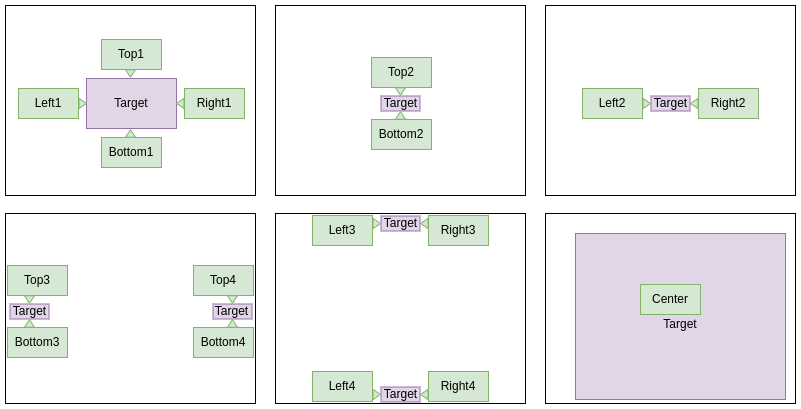

The diagram above was exported from draw.io. Its source (the exported page's mxGraphModel, read from the mxfile embedded in the PNG):
<mxGraphModel dx="985" dy="1825" grid="1" gridSize="10" guides="1" tooltips="1" connect="1" arrows="1" fold="1" page="1" pageScale="1" pageWidth="850" pageHeight="1100" math="0" shadow="0">
  <root>
    <mxCell id="0" />
    <mxCell id="1" parent="0" />
    <mxCell id="VMPh7zKKwf0gUj8ZuEPy-2" value="" style="rounded=0;whiteSpace=wrap;html=1;" vertex="1" parent="1">
      <mxGeometry x="40" y="-1078" width="250" height="190" as="geometry" />
    </mxCell>
    <mxCell id="VMPh7zKKwf0gUj8ZuEPy-3" value="Target" style="rounded=0;whiteSpace=wrap;html=1;fillColor=#e1d5e7;strokeColor=#9673a6;" vertex="1" parent="1">
      <mxGeometry x="121" y="-1005" width="90" height="50" as="geometry" />
    </mxCell>
    <mxCell id="VMPh7zKKwf0gUj8ZuEPy-4" value="Bottom1" style="rounded=0;whiteSpace=wrap;html=1;fillColor=#d5e8d4;strokeColor=#82b366;" vertex="1" parent="1">
      <mxGeometry x="136" y="-946" width="60" height="30" as="geometry" />
    </mxCell>
    <mxCell id="VMPh7zKKwf0gUj8ZuEPy-5" value="Top1" style="rounded=0;whiteSpace=wrap;html=1;fillColor=#d5e8d4;strokeColor=#82b366;" vertex="1" parent="1">
      <mxGeometry x="136" y="-1044" width="60" height="30" as="geometry" />
    </mxCell>
    <mxCell id="VMPh7zKKwf0gUj8ZuEPy-6" value="Right1" style="rounded=0;whiteSpace=wrap;html=1;fillColor=#d5e8d4;strokeColor=#82b366;" vertex="1" parent="1">
      <mxGeometry x="219" y="-995" width="60" height="30" as="geometry" />
    </mxCell>
    <mxCell id="VMPh7zKKwf0gUj8ZuEPy-7" value="Left1" style="rounded=0;whiteSpace=wrap;html=1;fillColor=#d5e8d4;strokeColor=#82b366;" vertex="1" parent="1">
      <mxGeometry x="53" y="-995" width="60" height="30" as="geometry" />
    </mxCell>
    <mxCell id="VMPh7zKKwf0gUj8ZuEPy-8" value="" style="triangle;whiteSpace=wrap;html=1;fillColor=#d5e8d4;strokeColor=#82b366;" vertex="1" parent="1">
      <mxGeometry x="113.5" y="-985" width="7.5" height="10" as="geometry" />
    </mxCell>
    <mxCell id="VMPh7zKKwf0gUj8ZuEPy-10" value="" style="triangle;whiteSpace=wrap;html=1;fillColor=#d5e8d4;strokeColor=#82b366;rotation=-180;" vertex="1" parent="1">
      <mxGeometry x="211" y="-985" width="7.5" height="10" as="geometry" />
    </mxCell>
    <mxCell id="VMPh7zKKwf0gUj8ZuEPy-11" value="" style="triangle;whiteSpace=wrap;html=1;fillColor=#d5e8d4;strokeColor=#82b366;rotation=-90;" vertex="1" parent="1">
      <mxGeometry x="161.25" y="-955" width="7.5" height="10" as="geometry" />
    </mxCell>
    <mxCell id="VMPh7zKKwf0gUj8ZuEPy-12" value="" style="triangle;whiteSpace=wrap;html=1;fillColor=#d5e8d4;strokeColor=#82b366;rotation=90;" vertex="1" parent="1">
      <mxGeometry x="161.25" y="-1015" width="7.5" height="10" as="geometry" />
    </mxCell>
    <mxCell id="VMPh7zKKwf0gUj8ZuEPy-13" value="" style="rounded=0;whiteSpace=wrap;html=1;" vertex="1" parent="1">
      <mxGeometry x="310" y="-1078" width="250" height="190" as="geometry" />
    </mxCell>
    <mxCell id="VMPh7zKKwf0gUj8ZuEPy-14" value="Target" style="rounded=0;whiteSpace=wrap;html=1;fillColor=#e1d5e7;strokeColor=#9673a6;" vertex="1" parent="1">
      <mxGeometry x="415.5" y="-987.5" width="39" height="15" as="geometry" />
    </mxCell>
    <mxCell id="VMPh7zKKwf0gUj8ZuEPy-15" value="Bottom2" style="rounded=0;whiteSpace=wrap;html=1;fillColor=#d5e8d4;strokeColor=#82b366;" vertex="1" parent="1">
      <mxGeometry x="406" y="-964" width="60" height="30" as="geometry" />
    </mxCell>
    <mxCell id="VMPh7zKKwf0gUj8ZuEPy-16" value="Top2" style="rounded=0;whiteSpace=wrap;html=1;fillColor=#d5e8d4;strokeColor=#82b366;" vertex="1" parent="1">
      <mxGeometry x="406" y="-1026" width="60" height="30" as="geometry" />
    </mxCell>
    <mxCell id="VMPh7zKKwf0gUj8ZuEPy-21" value="" style="triangle;whiteSpace=wrap;html=1;fillColor=#d5e8d4;strokeColor=#82b366;rotation=-90;" vertex="1" parent="1">
      <mxGeometry x="431.25" y="-973" width="7.5" height="10" as="geometry" />
    </mxCell>
    <mxCell id="VMPh7zKKwf0gUj8ZuEPy-22" value="" style="triangle;whiteSpace=wrap;html=1;fillColor=#d5e8d4;strokeColor=#82b366;rotation=90;" vertex="1" parent="1">
      <mxGeometry x="431.25" y="-997" width="7.5" height="10" as="geometry" />
    </mxCell>
    <mxCell id="VMPh7zKKwf0gUj8ZuEPy-23" value="" style="rounded=0;whiteSpace=wrap;html=1;" vertex="1" parent="1">
      <mxGeometry x="580" y="-1078" width="250" height="190" as="geometry" />
    </mxCell>
    <mxCell id="VMPh7zKKwf0gUj8ZuEPy-24" value="Target" style="rounded=0;whiteSpace=wrap;html=1;fillColor=#e1d5e7;strokeColor=#9673a6;" vertex="1" parent="1">
      <mxGeometry x="685.5" y="-987.5" width="39" height="15" as="geometry" />
    </mxCell>
    <mxCell id="VMPh7zKKwf0gUj8ZuEPy-27" value="Right2" style="rounded=0;whiteSpace=wrap;html=1;fillColor=#d5e8d4;strokeColor=#82b366;" vertex="1" parent="1">
      <mxGeometry x="733" y="-995" width="60" height="30" as="geometry" />
    </mxCell>
    <mxCell id="VMPh7zKKwf0gUj8ZuEPy-28" value="Left2" style="rounded=0;whiteSpace=wrap;html=1;fillColor=#d5e8d4;strokeColor=#82b366;" vertex="1" parent="1">
      <mxGeometry x="617" y="-995" width="60" height="30" as="geometry" />
    </mxCell>
    <mxCell id="VMPh7zKKwf0gUj8ZuEPy-29" value="" style="triangle;whiteSpace=wrap;html=1;fillColor=#d5e8d4;strokeColor=#82b366;" vertex="1" parent="1">
      <mxGeometry x="677.5" y="-985" width="7.5" height="10" as="geometry" />
    </mxCell>
    <mxCell id="VMPh7zKKwf0gUj8ZuEPy-30" value="" style="triangle;whiteSpace=wrap;html=1;fillColor=#d5e8d4;strokeColor=#82b366;rotation=-180;" vertex="1" parent="1">
      <mxGeometry x="725" y="-985" width="7.5" height="10" as="geometry" />
    </mxCell>
    <mxCell id="VMPh7zKKwf0gUj8ZuEPy-33" value="" style="rounded=0;whiteSpace=wrap;html=1;" vertex="1" parent="1">
      <mxGeometry x="40" y="-870" width="250" height="190" as="geometry" />
    </mxCell>
    <mxCell id="VMPh7zKKwf0gUj8ZuEPy-34" value="Target" style="rounded=0;whiteSpace=wrap;html=1;fillColor=#e1d5e7;strokeColor=#9673a6;" vertex="1" parent="1">
      <mxGeometry x="44.5" y="-779.5" width="39" height="15" as="geometry" />
    </mxCell>
    <mxCell id="VMPh7zKKwf0gUj8ZuEPy-35" value="Bottom3" style="rounded=0;whiteSpace=wrap;html=1;fillColor=#d5e8d4;strokeColor=#82b366;" vertex="1" parent="1">
      <mxGeometry x="42" y="-756" width="60" height="30" as="geometry" />
    </mxCell>
    <mxCell id="VMPh7zKKwf0gUj8ZuEPy-36" value="Top3" style="rounded=0;whiteSpace=wrap;html=1;fillColor=#d5e8d4;strokeColor=#82b366;" vertex="1" parent="1">
      <mxGeometry x="42" y="-818" width="60" height="30" as="geometry" />
    </mxCell>
    <mxCell id="VMPh7zKKwf0gUj8ZuEPy-37" value="" style="triangle;whiteSpace=wrap;html=1;fillColor=#d5e8d4;strokeColor=#82b366;rotation=-90;" vertex="1" parent="1">
      <mxGeometry x="60.25" y="-765" width="7.5" height="10" as="geometry" />
    </mxCell>
    <mxCell id="VMPh7zKKwf0gUj8ZuEPy-38" value="" style="triangle;whiteSpace=wrap;html=1;fillColor=#d5e8d4;strokeColor=#82b366;rotation=90;" vertex="1" parent="1">
      <mxGeometry x="60.25" y="-789" width="7.5" height="10" as="geometry" />
    </mxCell>
    <mxCell id="VMPh7zKKwf0gUj8ZuEPy-39" value="" style="rounded=0;whiteSpace=wrap;html=1;" vertex="1" parent="1">
      <mxGeometry x="310" y="-870" width="250" height="190" as="geometry" />
    </mxCell>
    <mxCell id="VMPh7zKKwf0gUj8ZuEPy-40" value="Target" style="rounded=0;whiteSpace=wrap;html=1;fillColor=#e1d5e7;strokeColor=#9673a6;" vertex="1" parent="1">
      <mxGeometry x="415.5" y="-867.5" width="39" height="15" as="geometry" />
    </mxCell>
    <mxCell id="VMPh7zKKwf0gUj8ZuEPy-41" value="Right3" style="rounded=0;whiteSpace=wrap;html=1;fillColor=#d5e8d4;strokeColor=#82b366;" vertex="1" parent="1">
      <mxGeometry x="463" y="-868" width="60" height="30" as="geometry" />
    </mxCell>
    <mxCell id="VMPh7zKKwf0gUj8ZuEPy-42" value="Left3" style="rounded=0;whiteSpace=wrap;html=1;fillColor=#d5e8d4;strokeColor=#82b366;" vertex="1" parent="1">
      <mxGeometry x="347" y="-868" width="60" height="30" as="geometry" />
    </mxCell>
    <mxCell id="VMPh7zKKwf0gUj8ZuEPy-43" value="" style="triangle;whiteSpace=wrap;html=1;fillColor=#d5e8d4;strokeColor=#82b366;" vertex="1" parent="1">
      <mxGeometry x="407.5" y="-865" width="7.5" height="10" as="geometry" />
    </mxCell>
    <mxCell id="VMPh7zKKwf0gUj8ZuEPy-44" value="" style="triangle;whiteSpace=wrap;html=1;fillColor=#d5e8d4;strokeColor=#82b366;rotation=-180;" vertex="1" parent="1">
      <mxGeometry x="455" y="-865" width="7.5" height="10" as="geometry" />
    </mxCell>
    <mxCell id="VMPh7zKKwf0gUj8ZuEPy-45" value="Target" style="rounded=0;whiteSpace=wrap;html=1;fillColor=#e1d5e7;strokeColor=#9673a6;" vertex="1" parent="1">
      <mxGeometry x="247.5" y="-779.5" width="39" height="15" as="geometry" />
    </mxCell>
    <mxCell id="VMPh7zKKwf0gUj8ZuEPy-46" value="Bottom4" style="rounded=0;whiteSpace=wrap;html=1;fillColor=#d5e8d4;strokeColor=#82b366;" vertex="1" parent="1">
      <mxGeometry x="228" y="-756" width="60" height="30" as="geometry" />
    </mxCell>
    <mxCell id="VMPh7zKKwf0gUj8ZuEPy-47" value="Top4" style="rounded=0;whiteSpace=wrap;html=1;fillColor=#d5e8d4;strokeColor=#82b366;" vertex="1" parent="1">
      <mxGeometry x="228" y="-818" width="60" height="30" as="geometry" />
    </mxCell>
    <mxCell id="VMPh7zKKwf0gUj8ZuEPy-48" value="" style="triangle;whiteSpace=wrap;html=1;fillColor=#d5e8d4;strokeColor=#82b366;rotation=-90;" vertex="1" parent="1">
      <mxGeometry x="263.25" y="-765" width="7.5" height="10" as="geometry" />
    </mxCell>
    <mxCell id="VMPh7zKKwf0gUj8ZuEPy-49" value="" style="triangle;whiteSpace=wrap;html=1;fillColor=#d5e8d4;strokeColor=#82b366;rotation=90;" vertex="1" parent="1">
      <mxGeometry x="263.25" y="-789" width="7.5" height="10" as="geometry" />
    </mxCell>
    <mxCell id="VMPh7zKKwf0gUj8ZuEPy-50" value="Target" style="rounded=0;whiteSpace=wrap;html=1;fillColor=#e1d5e7;strokeColor=#9673a6;" vertex="1" parent="1">
      <mxGeometry x="415.5" y="-696.5" width="39" height="15" as="geometry" />
    </mxCell>
    <mxCell id="VMPh7zKKwf0gUj8ZuEPy-51" value="Right4" style="rounded=0;whiteSpace=wrap;html=1;fillColor=#d5e8d4;strokeColor=#82b366;" vertex="1" parent="1">
      <mxGeometry x="463" y="-712" width="60" height="30" as="geometry" />
    </mxCell>
    <mxCell id="VMPh7zKKwf0gUj8ZuEPy-52" value="Left4" style="rounded=0;whiteSpace=wrap;html=1;fillColor=#d5e8d4;strokeColor=#82b366;" vertex="1" parent="1">
      <mxGeometry x="347" y="-712" width="60" height="30" as="geometry" />
    </mxCell>
    <mxCell id="VMPh7zKKwf0gUj8ZuEPy-53" value="" style="triangle;whiteSpace=wrap;html=1;fillColor=#d5e8d4;strokeColor=#82b366;" vertex="1" parent="1">
      <mxGeometry x="407.5" y="-694" width="7.5" height="10" as="geometry" />
    </mxCell>
    <mxCell id="VMPh7zKKwf0gUj8ZuEPy-54" value="" style="triangle;whiteSpace=wrap;html=1;fillColor=#d5e8d4;strokeColor=#82b366;rotation=-180;" vertex="1" parent="1">
      <mxGeometry x="455" y="-694" width="7.5" height="10" as="geometry" />
    </mxCell>
    <mxCell id="VMPh7zKKwf0gUj8ZuEPy-55" value="" style="rounded=0;whiteSpace=wrap;html=1;" vertex="1" parent="1">
      <mxGeometry x="580" y="-870" width="250" height="190" as="geometry" />
    </mxCell>
    <mxCell id="VMPh7zKKwf0gUj8ZuEPy-56" value="&lt;br&gt;Target" style="rounded=0;whiteSpace=wrap;html=1;fillColor=#e1d5e7;strokeColor=#9673a6;" vertex="1" parent="1">
      <mxGeometry x="610" y="-850" width="210" height="166" as="geometry" />
    </mxCell>
    <mxCell id="VMPh7zKKwf0gUj8ZuEPy-57" value="Center" style="rounded=0;whiteSpace=wrap;html=1;fillColor=#d5e8d4;strokeColor=#82b366;" vertex="1" parent="1">
      <mxGeometry x="675" y="-799" width="60" height="30" as="geometry" />
    </mxCell>
  </root>
</mxGraphModel>